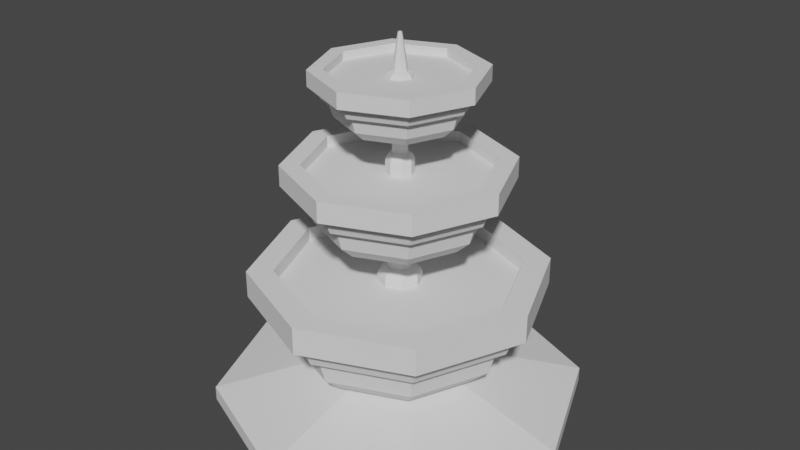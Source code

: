 # Source: Fountain.blend  (saved by Blender 3.1.7; exported with 4.5.12 LTS)
import bpy
from mathutils import Matrix  # noqa: F401  (used for matrix-valued properties, if any)

bpy.ops.wm.read_factory_settings(use_empty=True)
scene = bpy.context.scene
scene.name = 'Scene'

# ---- collections
col_collection = bpy.data.collections.new('Collection'); scene.collection.children.link(col_collection)

# ---- world
world_world = bpy.data.worlds.new('World'); scene.world = world_world
world_world.use_nodes = True; world_world.node_tree.nodes.clear()
_N = world_world.node_tree.nodes; _L = world_world.node_tree.links
n0 = _N.new('ShaderNodeOutputWorld'); n0.name = 'World Output'; n0.location = (300, 300)
n1 = _N.new('ShaderNodeBackground'); n1.name = 'Background'; n1.location = (10, 300)
n1.inputs[0].default_value = (0.05088, 0.05088, 0.05088, 1.0)
_L.new(n1.outputs[0], n0.inputs[0])
n0.is_active_output = True
world_world.color = (0.05088, 0.05088, 0.05088)
world_world.use_sun_shadow = False
world_world.sun_shadow_jitter_overblur = 0.0

# ---- meshes
me_cylinder = bpy.data.meshes.new('Cylinder')
me_cylinder.from_pydata([(1.146e-09, 0.8245, -0.2957), (1.146e-09, 1.0, -0.1087), (0.583, 0.583, -0.2957), (0.7071, 0.7071, -0.1087), (0.8245, -2.598e-08, -0.2957), (1.0, -2.881e-08, -0.1087), (0.583, -0.583, -0.2957), (0.7071, -0.7071, -0.1087), (-8.628e-08, -0.8245, -0.2957), (-8.628e-08, -1.0, -0.1087), (-0.583, -0.583, -0.2957), (-0.7071, -0.7071, -0.1087), (-0.8245, 4.381e-08, -0.2957), (-1.0, 2.683e-08, -0.1087), (-0.583, 0.583, -0.2957), (-0.7071, 0.7071, -0.1087), (0.6304, 0.6304, -0.1087), (1.146e-09, 0.8916, -0.1087), (0.8916, -2.706e-08, -0.1087), (0.6304, -0.6304, -0.1087), (-8.628e-08, -0.8916, -0.1087), (-0.6304, -0.6304, -0.1087), (-0.8916, 3.732e-08, -0.1087), (-0.6304, 0.6304, -0.1087), (0.7071, 0.7071, -0.1087), (1.146e-09, 1.0, -0.1087), (1.0, -2.881e-08, -0.1087), (0.7071, -0.7071, -0.1087), (-8.628e-08, -1.0, -0.1087), (-0.7071, -0.7071, -0.1087), (-1.0, 2.683e-08, -0.1087), (-0.7071, 0.7071, -0.1087), (0.5516, 0.5516, 0.0666), (0.6304, 0.6304, -0.03635), (0.6074, 0.6074, 0.03645), (-7.708e-10, 0.8916, -0.03635), (-2.579e-09, 0.7801, 0.0666), (-2.579e-09, 0.8589, 0.03645), (0.7801, -2.235e-08, 0.0666), (0.8916, -2.706e-08, -0.03635), (0.8589, -2.515e-08, 0.03645), (0.5516, -0.5516, 0.0666), (0.6304, -0.6304, -0.03635), (0.6074, -0.6074, 0.03645), (-8.454e-08, -0.7801, 0.0666), (-8.819e-08, -0.8916, -0.03635), (-8.826e-08, -0.8589, 0.03645), (-0.5516, -0.5516, 0.0666), (-0.6304, -0.6304, -0.03635), (-0.6074, -0.6074, 0.03645), (-0.7801, 5.588e-08, 0.0666), (-0.8916, 3.732e-08, -0.03635), (-0.8589, 4.284e-08, 0.03645), (-0.5516, 0.5516, 0.0666), (-0.6304, 0.6304, -0.03635), (-0.6074, 0.6074, 0.03645), (-0.3056, 0.3056, 0.3928), (-0.5516, 0.5516, 0.07134), (-0.4286, 0.4286, 0.3497), (-0.5187, 0.5187, 0.2321), (-0.4322, 5.215e-08, 0.3928), (-0.7801, 5.588e-08, 0.07134), (-0.6062, 5.402e-08, 0.3497), (-0.7335, 5.588e-08, 0.2321), (-0.3056, -0.3056, 0.3928), (-0.5516, -0.5516, 0.07134), (-0.4286, -0.4286, 0.3497), (-0.5187, -0.5187, 0.2321), (-8.081e-08, -0.4322, 0.3928), (-8.445e-08, -0.7801, 0.07134), (-8.081e-08, -0.6062, 0.3497), (-8.174e-08, -0.7335, 0.2321), (0.3056, -0.3056, 0.3928), (0.5516, -0.5516, 0.07134), (0.4286, -0.4286, 0.3497), (0.5187, -0.5187, 0.2321), (0.7801, -2.235e-08, 0.07134), (0.4322, 1.49e-08, 0.3928), (0.7335, -1.77e-08, 0.2321), (0.6062, -3.725e-09, 0.3497), (0.3056, 0.3056, 0.3928), (0.5516, 0.5516, 0.07134), (0.4286, 0.4286, 0.3497), (0.5187, 0.5187, 0.2321), (2.35e-08, 0.4322, 0.3928), (-2.497e-09, 0.7801, 0.07134), (1.418e-08, 0.6062, 0.3497), (3.94e-09, 0.7335, 0.2321), (1.146e-09, 1.0, -0.2957), (0.7071, 0.7071, -0.2957), (1.0, -2.881e-08, -0.2957), (0.7071, -0.7071, -0.2957), (-8.628e-08, -1.0, -0.2957), (-0.7071, -0.7071, -0.2957), (-1.0, 2.683e-08, -0.2957), (-0.7071, 0.7071, -0.2957), (1.146e-09, 0.8245, -0.1951), (0.583, 0.583, -0.1951), (0.8245, -2.598e-08, -0.1951), (0.583, -0.583, -0.1951), (-8.628e-08, -0.8245, -0.1951), (-0.583, -0.583, -0.1951), (-0.8245, 4.381e-08, -0.1951), (-0.583, 0.583, -0.1951), (-0.7003, 7.064e-08, 0.4489), (-0.4952, 0.4952, 0.4489), (-1.153e-07, -0.7003, 0.4489), (-0.4952, -0.4952, 0.4489), (0.7003, 1.028e-08, 0.4489), (0.4952, -0.4952, 0.4489), (0.4952, 0.4952, 0.4489), (5.368e-08, 0.7003, 0.4489), (-1.26, 1.271e-07, 0.5933), (-0.8908, 0.8908, 0.5933), (-2.061e-07, -1.26, 0.5933), (-0.8908, -0.8908, 0.5933), (1.26, 1.849e-08, 0.5933), (0.8908, -0.8908, 0.5933), (0.8908, 0.8908, 0.5933), (9.797e-08, 1.26, 0.5933), (-1.26, 1.271e-07, 0.6934), (-0.8908, 0.8908, 0.6934), (-2.047e-07, -1.26, 0.6934), (-0.8908, -0.8908, 0.6934), (1.26, 1.849e-08, 0.6934), (0.8908, -0.8908, 0.6934), (0.8908, 0.8908, 0.6934), (9.93e-08, 1.26, 0.6934)], [], [(88, 1, 3, 89), (89, 3, 5, 90), (90, 5, 7, 91), (91, 7, 9, 92), (92, 9, 11, 93), (93, 11, 13, 94), (9, 7, 27, 28), (94, 13, 15, 95), (95, 15, 1, 88), (14, 0, 96, 103), (50, 47, 65, 61), (15, 13, 30, 31), (5, 3, 24, 26), (11, 9, 28, 29), (1, 15, 31, 25), (3, 1, 25, 24), (7, 5, 26, 27), (13, 11, 29, 30), (17, 16, 24, 25), (16, 18, 26, 24), (18, 19, 27, 26), (19, 20, 28, 27), (20, 21, 29, 28), (21, 22, 30, 29), (22, 23, 31, 30), (23, 17, 25, 31), (18, 16, 33, 39), (22, 21, 48, 51), (20, 19, 42, 45), (44, 41, 73, 69), (19, 18, 39, 42), (23, 22, 51, 54), (21, 20, 45, 48), (17, 23, 54, 35), (33, 35, 37, 34), (34, 37, 36, 32), (39, 33, 34, 40), (40, 34, 32, 38), (42, 39, 40, 43), (43, 40, 38, 41), (45, 42, 43, 46), (46, 43, 41, 44), (48, 45, 46, 49), (49, 46, 44, 47), (51, 48, 49, 52), (52, 49, 47, 50), (54, 51, 52, 55), (55, 52, 50, 53), (35, 54, 55, 37), (37, 55, 53, 36), (16, 17, 35, 33), (32, 36, 85, 81), (47, 44, 69, 65), (38, 32, 81, 76), (56, 60, 104, 105), (41, 38, 76, 73), (53, 50, 61, 57), (60, 56, 58, 62), (62, 58, 59, 63), (63, 59, 57, 61), (68, 64, 66, 70), (70, 66, 67, 71), (71, 67, 65, 69), (77, 72, 74, 79), (79, 74, 75, 78), (78, 75, 73, 76), (80, 77, 79, 82), (82, 79, 78, 83), (83, 78, 76, 81), (84, 80, 82, 86), (86, 82, 83, 87), (87, 83, 81, 85), (64, 60, 62, 66), (66, 62, 63, 67), (67, 63, 61, 65), (72, 68, 70, 74), (74, 70, 71, 75), (75, 71, 69, 73), (56, 84, 86, 58), (58, 86, 87, 59), (59, 87, 85, 57), (36, 53, 57, 85), (2, 0, 88, 89), (4, 2, 89, 90), (6, 4, 90, 91), (8, 6, 91, 92), (10, 8, 92, 93), (12, 10, 93, 94), (14, 12, 94, 95), (0, 14, 95, 88), (96, 97, 98, 99, 100, 101, 102, 103), (10, 12, 102, 101), (6, 8, 100, 99), (2, 4, 98, 97), (12, 14, 103, 102), (8, 10, 101, 100), (4, 6, 99, 98), (0, 2, 97, 96), (106, 109, 117, 114), (72, 77, 108, 109), (84, 56, 105, 111), (68, 72, 109, 106), (60, 64, 107, 104), (64, 68, 106, 107), (77, 80, 110, 108), (80, 84, 111, 110), (115, 114, 122, 123), (110, 111, 119, 118), (109, 108, 116, 117), (105, 104, 112, 113), (111, 105, 113, 119), (104, 107, 115, 112), (108, 110, 118, 116), (107, 106, 114, 115), (126, 127, 121, 120, 123, 122, 125, 124), (114, 117, 125, 122), (118, 119, 127, 126), (117, 116, 124, 125), (113, 112, 120, 121), (119, 113, 121, 127), (112, 115, 123, 120), (116, 118, 126, 124)])
_uv = me_cylinder.uv_layers.new(name='UVMap')
_uv.uv.foreach_set('vector', [1.0, 0.5, 1.0, 1.0, 0.875, 1.0, 0.875, 0.5, 0.875, 0.5, 0.875, 1.0, 0.75, 1.0, 0.75, 0.5, 0.75, 0.5, 0.75, 1.0, 0.625, 1.0, 0.625, 0.5, 0.625, 0.5, 0.625, 1.0, 0.5, 1.0, 0.5, 0.5, 0.5, 0.5, 0.5, 1.0, 0.375, 1.0, 0.375, 0.5, 0.375, 0.5, 0.375, 1.0, 0.25, 1.0, 0.25, 0.5, 0.5, 1.0, 0.625, 1.0, 0.625, 1.0, 0.5, 1.0, 0.25, 0.5, 0.25, 1.0, 0.125, 1.0, 0.125, 0.5, 0.125, 0.5, 0.125, 1.0, 0.0, 1.0, 0.0, 0.5, 0.6101, 0.3899, 0.75, 0.4479, 0.75, 0.4479, 0.6101, 0.3899, 0.06277, 0.25, 0.1176, 0.1176, 0.1176, 0.1176, 0.06277, 0.25, 0.125, 1.0, 0.25, 1.0, 0.25, 1.0, 0.125, 1.0, 0.75, 1.0, 0.875, 1.0, 0.875, 1.0, 0.75, 1.0, 0.375, 1.0, 0.5, 1.0, 0.5, 1.0, 0.375, 1.0, 0.0, 1.0, 0.125, 1.0, 0.125, 1.0, 0.0, 1.0, 0.875, 1.0, 1.0, 1.0, 1.0, 1.0, 0.875, 1.0, 0.625, 1.0, 0.75, 1.0, 0.75, 1.0, 0.625, 1.0, 0.25, 1.0, 0.375, 1.0, 0.375, 1.0, 0.25, 1.0, 0.25, 0.464, 0.4013, 0.4013, 0.4197, 0.4197, 0.25, 0.49, 0.4013, 0.4013, 0.464, 0.25, 0.49, 0.25, 0.4197, 0.4197, 0.464, 0.25, 0.4013, 0.0987, 0.4197, 0.08029, 0.49, 0.25, 0.4013, 0.0987, 0.25, 0.03602, 0.25, 0.01, 0.4197, 0.08029, 0.25, 0.03602, 0.0987, 0.0987, 0.08029, 0.08029, 0.25, 0.01, 0.0987, 0.0987, 0.03602, 0.25, 0.01, 0.25, 0.08029, 0.08029, 0.03602, 0.25, 0.0987, 0.4013, 0.08029, 0.4197, 0.01, 0.25, 0.0987, 0.4013, 0.25, 0.464, 0.25, 0.49, 0.08029, 0.4197, 0.464, 0.25, 0.4013, 0.4013, 0.4013, 0.4013, 0.464, 0.25, 0.03602, 0.25, 0.0987, 0.0987, 0.0987, 0.0987, 0.03602, 0.25, 0.25, 0.03602, 0.4013, 0.0987, 0.4013, 0.0987, 0.25, 0.03602, 0.25, 0.06277, 0.3824, 0.1176, 0.3824, 0.1176, 0.25, 0.06277, 0.4013, 0.0987, 0.464, 0.25, 0.464, 0.25, 0.4013, 0.0987, 0.0987, 0.4013, 0.03602, 0.25, 0.03602, 0.25, 0.0987, 0.4013, 0.0987, 0.0987, 0.25, 0.03602, 0.25, 0.03602, 0.0987, 0.0987, 0.25, 0.464, 0.0987, 0.4013, 0.0987, 0.4013, 0.25, 0.464, 0.4013, 0.4013, 0.25, 0.464, 0.25, 0.4628, 0.4005, 0.4005, 0.4005, 0.4005, 0.25, 0.4628, 0.25, 0.4372, 0.3824, 0.3824, 0.464, 0.25, 0.4013, 0.4013, 0.4005, 0.4005, 0.4628, 0.25, 0.4628, 0.25, 0.4005, 0.4005, 0.3824, 0.3824, 0.4372, 0.25, 0.4013, 0.0987, 0.464, 0.25, 0.4628, 0.25, 0.4005, 0.09951, 0.4005, 0.09951, 0.4628, 0.25, 0.4372, 0.25, 0.3824, 0.1176, 0.25, 0.03602, 0.4013, 0.0987, 0.4005, 0.09951, 0.25, 0.03717, 0.25, 0.03717, 0.4005, 0.09951, 0.3824, 0.1176, 0.25, 0.06277, 0.0987, 0.0987, 0.25, 0.03602, 0.25, 0.03717, 0.09951, 0.09951, 0.09951, 0.09951, 0.25, 0.03717, 0.25, 0.06277, 0.1176, 0.1176, 0.03602, 0.25, 0.0987, 0.0987, 0.09951, 0.09951, 0.03717, 0.25, 0.03717, 0.25, 0.09951, 0.09951, 0.1176, 0.1176, 0.06277, 0.25, 0.0987, 0.4013, 0.03602, 0.25, 0.03717, 0.25, 0.09951, 0.4005, 0.09951, 0.4005, 0.03717, 0.25, 0.06277, 0.25, 0.1176, 0.3824, 0.25, 0.464, 0.0987, 0.4013, 0.09951, 0.4005, 0.25, 0.4628, 0.25, 0.4628, 0.09951, 0.4005, 0.1176, 0.3824, 0.25, 0.4372, 0.4013, 0.4013, 0.25, 0.464, 0.25, 0.464, 0.4013, 0.4013, 0.3824, 0.3824, 0.25, 0.4372, 0.25, 0.4372, 0.3824, 0.3824, 0.1176, 0.1176, 0.25, 0.06277, 0.25, 0.06277, 0.1176, 0.1176, 0.4372, 0.25, 0.3824, 0.3824, 0.3824, 0.3824, 0.4372, 0.25, 0.1767, 0.3233, 0.1463, 0.25, 0.1463, 0.25, 0.1767, 0.3233, 0.3824, 0.1176, 0.4372, 0.25, 0.4372, 0.25, 0.3824, 0.1176, 0.1176, 0.3824, 0.06277, 0.25, 0.06277, 0.25, 0.1176, 0.3824, 0.1463, 0.25, 0.1767, 0.3233, 0.1471, 0.3529, 0.1045, 0.25, 0.1045, 0.25, 0.1471, 0.3529, 0.1188, 0.3812, 0.06441, 0.25, 0.06441, 0.25, 0.1188, 0.3812, 0.1176, 0.3824, 0.06277, 0.25, 0.25, 0.1463, 0.1767, 0.1767, 0.1471, 0.1471, 0.25, 0.1045, 0.25, 0.1045, 0.1471, 0.1471, 0.1188, 0.1188, 0.25, 0.06441, 0.25, 0.06441, 0.1188, 0.1188, 0.1176, 0.1176, 0.25, 0.06277, 0.3537, 0.25, 0.3233, 0.1767, 0.3529, 0.1471, 0.3955, 0.25, 0.3955, 0.25, 0.3529, 0.1471, 0.3812, 0.1188, 0.4356, 0.25, 0.4356, 0.25, 0.3812, 0.1188, 0.3824, 0.1176, 0.4372, 0.25, 0.3233, 0.3233, 0.3537, 0.25, 0.3955, 0.25, 0.3529, 0.3529, 0.3529, 0.3529, 0.3955, 0.25, 0.4356, 0.25, 0.3812, 0.3812, 0.3812, 0.3812, 0.4356, 0.25, 0.4372, 0.25, 0.3824, 0.3824, 0.25, 0.3537, 0.3233, 0.3233, 0.3529, 0.3529, 0.25, 0.3955, 0.25, 0.3955, 0.3529, 0.3529, 0.3812, 0.3812, 0.25, 0.4356, 0.25, 0.4356, 0.3812, 0.3812, 0.3824, 0.3824, 0.25, 0.4372, 0.1767, 0.1767, 0.1463, 0.25, 0.1045, 0.25, 0.1471, 0.1471, 0.1471, 0.1471, 0.1045, 0.25, 0.06441, 0.25, 0.1188, 0.1188, 0.1188, 0.1188, 0.06441, 0.25, 0.06277, 0.25, 0.1176, 0.1176, 0.3233, 0.1767, 0.25, 0.1463, 0.25, 0.1045, 0.3529, 0.1471, 0.3529, 0.1471, 0.25, 0.1045, 0.25, 0.06441, 0.3812, 0.1188, 0.3812, 0.1188, 0.25, 0.06441, 0.25, 0.06277, 0.3824, 0.1176, 0.1767, 0.3233, 0.25, 0.3537, 0.25, 0.3955, 0.1471, 0.3529, 0.1471, 0.3529, 0.25, 0.3955, 0.25, 0.4356, 0.1188, 0.3812, 0.1188, 0.3812, 0.25, 0.4356, 0.25, 0.4372, 0.1176, 0.3824, 0.25, 0.4372, 0.1176, 0.3824, 0.1176, 0.3824, 0.25, 0.4372, 0.8899, 0.3899, 0.75, 0.4479, 0.75, 0.49, 0.9197, 0.4197, 0.9479, 0.25, 0.8899, 0.3899, 0.9197, 0.4197, 0.99, 0.25, 0.8899, 0.1101, 0.9479, 0.25, 0.99, 0.25, 0.9197, 0.08029, 0.75, 0.05211, 0.8899, 0.1101, 0.9197, 0.08029, 0.75, 0.01, 0.6101, 0.1101, 0.75, 0.05211, 0.75, 0.01, 0.5803, 0.08029, 0.5521, 0.25, 0.6101, 0.1101, 0.5803, 0.08029, 0.51, 0.25, 0.6101, 0.3899, 0.5521, 0.25, 0.51, 0.25, 0.5803, 0.4197, 0.75, 0.4479, 0.6101, 0.3899, 0.5803, 0.4197, 0.75, 0.49, 0.75, 0.4479, 0.8899, 0.3899, 0.9479, 0.25, 0.8899, 0.1101, 0.75, 0.05211, 0.6101, 0.1101, 0.5521, 0.25, 0.6101, 0.3899, 0.6101, 0.1101, 0.5521, 0.25, 0.5521, 0.25, 0.6101, 0.1101, 0.8899, 0.1101, 0.75, 0.05211, 0.75, 0.05211, 0.8899, 0.1101, 0.8899, 0.3899, 0.9479, 0.25, 0.9479, 0.25, 0.8899, 0.3899, 0.5521, 0.25, 0.6101, 0.3899, 0.6101, 0.3899, 0.5521, 0.25, 0.75, 0.05211, 0.6101, 0.1101, 0.6101, 0.1101, 0.75, 0.05211, 0.9479, 0.25, 0.8899, 0.1101, 0.8899, 0.1101, 0.9479, 0.25, 0.75, 0.4479, 0.8899, 0.3899, 0.8899, 0.3899, 0.75, 0.4479, 0.25, 0.1463, 0.3233, 0.1767, 0.3233, 0.1767, 0.25, 0.1463, 0.3233, 0.1767, 0.3537, 0.25, 0.3537, 0.25, 0.3233, 0.1767, 0.25, 0.3537, 0.1767, 0.3233, 0.1767, 0.3233, 0.25, 0.3537, 0.25, 0.1463, 0.3233, 0.1767, 0.3233, 0.1767, 0.25, 0.1463, 0.1463, 0.25, 0.1767, 0.1767, 0.1767, 0.1767, 0.1463, 0.25, 0.1767, 0.1767, 0.25, 0.1463, 0.25, 0.1463, 0.1767, 0.1767, 0.3537, 0.25, 0.3233, 0.3233, 0.3233, 0.3233, 0.3537, 0.25, 0.3233, 0.3233, 0.25, 0.3537, 0.25, 0.3537, 0.3233, 0.3233, 0.1767, 0.1767, 0.25, 0.1463, 0.25, 0.1463, 0.1767, 0.1767, 0.3233, 0.3233, 0.25, 0.3537, 0.25, 0.3537, 0.3233, 0.3233, 0.3233, 0.1767, 0.3537, 0.25, 0.3537, 0.25, 0.3233, 0.1767, 0.1767, 0.3233, 0.1463, 0.25, 0.1463, 0.25, 0.1767, 0.3233, 0.25, 0.3537, 0.1767, 0.3233, 0.1767, 0.3233, 0.25, 0.3537, 0.1463, 0.25, 0.1767, 0.1767, 0.1767, 0.1767, 0.1463, 0.25, 0.3537, 0.25, 0.3233, 0.3233, 0.3233, 0.3233, 0.3537, 0.25, 0.1767, 0.1767, 0.25, 0.1463, 0.25, 0.1463, 0.1767, 0.1767, 0.3233, 0.3233, 0.25, 0.3537, 0.1767, 0.3233, 0.1463, 0.25, 0.1767, 0.1767, 0.25, 0.1463, 0.3233, 0.1767, 0.3537, 0.25, 0.25, 0.1463, 0.3233, 0.1767, 0.3233, 0.1767, 0.25, 0.1463, 0.3233, 0.3233, 0.25, 0.3537, 0.25, 0.3537, 0.3233, 0.3233, 0.3233, 0.1767, 0.3537, 0.25, 0.3537, 0.25, 0.3233, 0.1767, 0.1767, 0.3233, 0.1463, 0.25, 0.1463, 0.25, 0.1767, 0.3233, 0.25, 0.3537, 0.1767, 0.3233, 0.1767, 0.3233, 0.25, 0.3537, 0.1463, 0.25, 0.1767, 0.1767, 0.1767, 0.1767, 0.1463, 0.25, 0.3537, 0.25, 0.3233, 0.3233, 0.3233, 0.3233, 0.3537, 0.25])
me_cylinder.use_remesh_fix_poles = True
me_cylinder.use_remesh_preserve_attributes = False
me_cylinder.update()
me_cylinder_001 = bpy.data.meshes.new('Cylinder.001')
me_cylinder_001.from_pydata([(1.146e-09, 0.8245, -0.2957), (1.146e-09, 1.0, -0.1087), (0.583, 0.583, -0.2957), (0.7071, 0.7071, -0.1087), (0.8245, -2.598e-08, -0.2957), (1.0, -2.881e-08, -0.1087), (0.583, -0.583, -0.2957), (0.7071, -0.7071, -0.1087), (-8.628e-08, -0.8245, -0.2957), (-8.628e-08, -1.0, -0.1087), (-0.583, -0.583, -0.2957), (-0.7071, -0.7071, -0.1087), (-0.8245, 4.381e-08, -0.2957), (-1.0, 2.683e-08, -0.1087), (-0.583, 0.583, -0.2957), (-0.7071, 0.7071, -0.1087), (0.6304, 0.6304, -0.1087), (1.146e-09, 0.8916, -0.1087), (0.8916, -2.706e-08, -0.1087), (0.6304, -0.6304, -0.1087), (-8.628e-08, -0.8916, -0.1087), (-0.6304, -0.6304, -0.1087), (-0.8916, 3.732e-08, -0.1087), (-0.6304, 0.6304, -0.1087), (0.7071, 0.7071, -0.1087), (1.146e-09, 1.0, -0.1087), (1.0, -2.881e-08, -0.1087), (0.7071, -0.7071, -0.1087), (-8.628e-08, -1.0, -0.1087), (-0.7071, -0.7071, -0.1087), (-1.0, 2.683e-08, -0.1087), (-0.7071, 0.7071, -0.1087), (0.5516, 0.5516, 0.0666), (0.6304, 0.6304, -0.03635), (0.6074, 0.6074, 0.03645), (-7.708e-10, 0.8916, -0.03635), (-2.579e-09, 0.7801, 0.0666), (-2.579e-09, 0.8589, 0.03645), (0.7801, -2.235e-08, 0.0666), (0.8916, -2.706e-08, -0.03635), (0.8589, -2.515e-08, 0.03645), (0.5516, -0.5516, 0.0666), (0.6304, -0.6304, -0.03635), (0.6074, -0.6074, 0.03645), (-8.454e-08, -0.7801, 0.0666), (-8.819e-08, -0.8916, -0.03635), (-8.826e-08, -0.8589, 0.03645), (-0.5516, -0.5516, 0.0666), (-0.6304, -0.6304, -0.03635), (-0.6074, -0.6074, 0.03645), (-0.7801, 5.588e-08, 0.0666), (-0.8916, 3.732e-08, -0.03635), (-0.8589, 4.284e-08, 0.03645), (-0.5516, 0.5516, 0.0666), (-0.6304, 0.6304, -0.03635), (-0.6074, 0.6074, 0.03645), (-0.3056, 0.3056, 0.3928), (-0.5516, 0.5516, 0.07134), (-0.4286, 0.4286, 0.3497), (-0.5187, 0.5187, 0.2321), (-0.4322, 5.215e-08, 0.3928), (-0.7801, 5.588e-08, 0.07134), (-0.6062, 5.402e-08, 0.3497), (-0.7335, 5.588e-08, 0.2321), (-0.3056, -0.3056, 0.3928), (-0.5516, -0.5516, 0.07134), (-0.4286, -0.4286, 0.3497), (-0.5187, -0.5187, 0.2321), (-8.081e-08, -0.4322, 0.3928), (-8.445e-08, -0.7801, 0.07134), (-8.081e-08, -0.6062, 0.3497), (-8.174e-08, -0.7335, 0.2321), (0.3056, -0.3056, 0.3928), (0.5516, -0.5516, 0.07134), (0.4286, -0.4286, 0.3497), (0.5187, -0.5187, 0.2321), (0.7801, -2.235e-08, 0.07134), (0.4322, 1.49e-08, 0.3928), (0.7335, -1.77e-08, 0.2321), (0.6062, -3.725e-09, 0.3497), (0.3056, 0.3056, 0.3928), (0.5516, 0.5516, 0.07134), (0.4286, 0.4286, 0.3497), (0.5187, 0.5187, 0.2321), (2.35e-08, 0.4322, 0.3928), (-2.497e-09, 0.7801, 0.07134), (1.418e-08, 0.6062, 0.3497), (3.94e-09, 0.7335, 0.2321), (1.146e-09, 1.0, -0.2957), (0.7071, 0.7071, -0.2957), (1.0, -2.881e-08, -0.2957), (0.7071, -0.7071, -0.2957), (-8.628e-08, -1.0, -0.2957), (-0.7071, -0.7071, -0.2957), (-1.0, 2.683e-08, -0.2957), (-0.7071, 0.7071, -0.2957), (1.146e-09, 0.8245, -0.1951), (0.583, 0.583, -0.1951), (0.8245, -2.598e-08, -0.1951), (0.583, -0.583, -0.1951), (-8.628e-08, -0.8245, -0.1951), (-0.583, -0.583, -0.1951), (-0.8245, 4.381e-08, -0.1951), (-0.583, 0.583, -0.1951)], [], [(88, 1, 3, 89), (89, 3, 5, 90), (90, 5, 7, 91), (91, 7, 9, 92), (92, 9, 11, 93), (93, 11, 13, 94), (9, 7, 27, 28), (94, 13, 15, 95), (95, 15, 1, 88), (14, 0, 96, 103), (50, 47, 65, 61), (15, 13, 30, 31), (5, 3, 24, 26), (11, 9, 28, 29), (1, 15, 31, 25), (3, 1, 25, 24), (7, 5, 26, 27), (13, 11, 29, 30), (17, 16, 24, 25), (16, 18, 26, 24), (18, 19, 27, 26), (19, 20, 28, 27), (20, 21, 29, 28), (21, 22, 30, 29), (22, 23, 31, 30), (23, 17, 25, 31), (18, 16, 33, 39), (22, 21, 48, 51), (20, 19, 42, 45), (44, 41, 73, 69), (19, 18, 39, 42), (23, 22, 51, 54), (21, 20, 45, 48), (17, 23, 54, 35), (33, 35, 37, 34), (34, 37, 36, 32), (39, 33, 34, 40), (40, 34, 32, 38), (42, 39, 40, 43), (43, 40, 38, 41), (45, 42, 43, 46), (46, 43, 41, 44), (48, 45, 46, 49), (49, 46, 44, 47), (51, 48, 49, 52), (52, 49, 47, 50), (54, 51, 52, 55), (55, 52, 50, 53), (35, 54, 55, 37), (37, 55, 53, 36), (16, 17, 35, 33), (32, 36, 85, 81), (47, 44, 69, 65), (38, 32, 81, 76), (80, 84, 56, 60, 64, 68, 72, 77), (41, 38, 76, 73), (53, 50, 61, 57), (60, 56, 58, 62), (62, 58, 59, 63), (63, 59, 57, 61), (68, 64, 66, 70), (70, 66, 67, 71), (71, 67, 65, 69), (77, 72, 74, 79), (79, 74, 75, 78), (78, 75, 73, 76), (80, 77, 79, 82), (82, 79, 78, 83), (83, 78, 76, 81), (84, 80, 82, 86), (86, 82, 83, 87), (87, 83, 81, 85), (64, 60, 62, 66), (66, 62, 63, 67), (67, 63, 61, 65), (72, 68, 70, 74), (74, 70, 71, 75), (75, 71, 69, 73), (56, 84, 86, 58), (58, 86, 87, 59), (59, 87, 85, 57), (36, 53, 57, 85), (2, 0, 88, 89), (4, 2, 89, 90), (6, 4, 90, 91), (8, 6, 91, 92), (10, 8, 92, 93), (12, 10, 93, 94), (14, 12, 94, 95), (0, 14, 95, 88), (96, 97, 98, 99, 100, 101, 102, 103), (10, 12, 102, 101), (6, 8, 100, 99), (2, 4, 98, 97), (12, 14, 103, 102), (8, 10, 101, 100), (4, 6, 99, 98), (0, 2, 97, 96)])
_uv = me_cylinder_001.uv_layers.new(name='UVMap')
_uv.uv.foreach_set('vector', [1.0, 0.5, 1.0, 1.0, 0.875, 1.0, 0.875, 0.5, 0.875, 0.5, 0.875, 1.0, 0.75, 1.0, 0.75, 0.5, 0.75, 0.5, 0.75, 1.0, 0.625, 1.0, 0.625, 0.5, 0.625, 0.5, 0.625, 1.0, 0.5, 1.0, 0.5, 0.5, 0.5, 0.5, 0.5, 1.0, 0.375, 1.0, 0.375, 0.5, 0.375, 0.5, 0.375, 1.0, 0.25, 1.0, 0.25, 0.5, 0.5, 1.0, 0.625, 1.0, 0.625, 1.0, 0.5, 1.0, 0.25, 0.5, 0.25, 1.0, 0.125, 1.0, 0.125, 0.5, 0.125, 0.5, 0.125, 1.0, 0.0, 1.0, 0.0, 0.5, 0.6101, 0.3899, 0.75, 0.4479, 0.75, 0.4479, 0.6101, 0.3899, 0.06277, 0.25, 0.1176, 0.1176, 0.1176, 0.1176, 0.06277, 0.25, 0.125, 1.0, 0.25, 1.0, 0.25, 1.0, 0.125, 1.0, 0.75, 1.0, 0.875, 1.0, 0.875, 1.0, 0.75, 1.0, 0.375, 1.0, 0.5, 1.0, 0.5, 1.0, 0.375, 1.0, 0.0, 1.0, 0.125, 1.0, 0.125, 1.0, 0.0, 1.0, 0.875, 1.0, 1.0, 1.0, 1.0, 1.0, 0.875, 1.0, 0.625, 1.0, 0.75, 1.0, 0.75, 1.0, 0.625, 1.0, 0.25, 1.0, 0.375, 1.0, 0.375, 1.0, 0.25, 1.0, 0.25, 0.464, 0.4013, 0.4013, 0.4197, 0.4197, 0.25, 0.49, 0.4013, 0.4013, 0.464, 0.25, 0.49, 0.25, 0.4197, 0.4197, 0.464, 0.25, 0.4013, 0.0987, 0.4197, 0.08029, 0.49, 0.25, 0.4013, 0.0987, 0.25, 0.03602, 0.25, 0.01, 0.4197, 0.08029, 0.25, 0.03602, 0.0987, 0.0987, 0.08029, 0.08029, 0.25, 0.01, 0.0987, 0.0987, 0.03602, 0.25, 0.01, 0.25, 0.08029, 0.08029, 0.03602, 0.25, 0.0987, 0.4013, 0.08029, 0.4197, 0.01, 0.25, 0.0987, 0.4013, 0.25, 0.464, 0.25, 0.49, 0.08029, 0.4197, 0.464, 0.25, 0.4013, 0.4013, 0.4013, 0.4013, 0.464, 0.25, 0.03602, 0.25, 0.0987, 0.0987, 0.0987, 0.0987, 0.03602, 0.25, 0.25, 0.03602, 0.4013, 0.0987, 0.4013, 0.0987, 0.25, 0.03602, 0.25, 0.06277, 0.3824, 0.1176, 0.3824, 0.1176, 0.25, 0.06277, 0.4013, 0.0987, 0.464, 0.25, 0.464, 0.25, 0.4013, 0.0987, 0.0987, 0.4013, 0.03602, 0.25, 0.03602, 0.25, 0.0987, 0.4013, 0.0987, 0.0987, 0.25, 0.03602, 0.25, 0.03602, 0.0987, 0.0987, 0.25, 0.464, 0.0987, 0.4013, 0.0987, 0.4013, 0.25, 0.464, 0.4013, 0.4013, 0.25, 0.464, 0.25, 0.4628, 0.4005, 0.4005, 0.4005, 0.4005, 0.25, 0.4628, 0.25, 0.4372, 0.3824, 0.3824, 0.464, 0.25, 0.4013, 0.4013, 0.4005, 0.4005, 0.4628, 0.25, 0.4628, 0.25, 0.4005, 0.4005, 0.3824, 0.3824, 0.4372, 0.25, 0.4013, 0.0987, 0.464, 0.25, 0.4628, 0.25, 0.4005, 0.09951, 0.4005, 0.09951, 0.4628, 0.25, 0.4372, 0.25, 0.3824, 0.1176, 0.25, 0.03602, 0.4013, 0.0987, 0.4005, 0.09951, 0.25, 0.03717, 0.25, 0.03717, 0.4005, 0.09951, 0.3824, 0.1176, 0.25, 0.06277, 0.0987, 0.0987, 0.25, 0.03602, 0.25, 0.03717, 0.09951, 0.09951, 0.09951, 0.09951, 0.25, 0.03717, 0.25, 0.06277, 0.1176, 0.1176, 0.03602, 0.25, 0.0987, 0.0987, 0.09951, 0.09951, 0.03717, 0.25, 0.03717, 0.25, 0.09951, 0.09951, 0.1176, 0.1176, 0.06277, 0.25, 0.0987, 0.4013, 0.03602, 0.25, 0.03717, 0.25, 0.09951, 0.4005, 0.09951, 0.4005, 0.03717, 0.25, 0.06277, 0.25, 0.1176, 0.3824, 0.25, 0.464, 0.0987, 0.4013, 0.09951, 0.4005, 0.25, 0.4628, 0.25, 0.4628, 0.09951, 0.4005, 0.1176, 0.3824, 0.25, 0.4372, 0.4013, 0.4013, 0.25, 0.464, 0.25, 0.464, 0.4013, 0.4013, 0.3824, 0.3824, 0.25, 0.4372, 0.25, 0.4372, 0.3824, 0.3824, 0.1176, 0.1176, 0.25, 0.06277, 0.25, 0.06277, 0.1176, 0.1176, 0.4372, 0.25, 0.3824, 0.3824, 0.3824, 0.3824, 0.4372, 0.25, 0.3233, 0.3233, 0.25, 0.3537, 0.1767, 0.3233, 0.1463, 0.25, 0.1767, 0.1767, 0.25, 0.1463, 0.3233, 0.1767, 0.3537, 0.25, 0.3824, 0.1176, 0.4372, 0.25, 0.4372, 0.25, 0.3824, 0.1176, 0.1176, 0.3824, 0.06277, 0.25, 0.06277, 0.25, 0.1176, 0.3824, 0.1463, 0.25, 0.1767, 0.3233, 0.1471, 0.3529, 0.1045, 0.25, 0.1045, 0.25, 0.1471, 0.3529, 0.1188, 0.3812, 0.06441, 0.25, 0.06441, 0.25, 0.1188, 0.3812, 0.1176, 0.3824, 0.06277, 0.25, 0.25, 0.1463, 0.1767, 0.1767, 0.1471, 0.1471, 0.25, 0.1045, 0.25, 0.1045, 0.1471, 0.1471, 0.1188, 0.1188, 0.25, 0.06441, 0.25, 0.06441, 0.1188, 0.1188, 0.1176, 0.1176, 0.25, 0.06277, 0.3537, 0.25, 0.3233, 0.1767, 0.3529, 0.1471, 0.3955, 0.25, 0.3955, 0.25, 0.3529, 0.1471, 0.3812, 0.1188, 0.4356, 0.25, 0.4356, 0.25, 0.3812, 0.1188, 0.3824, 0.1176, 0.4372, 0.25, 0.3233, 0.3233, 0.3537, 0.25, 0.3955, 0.25, 0.3529, 0.3529, 0.3529, 0.3529, 0.3955, 0.25, 0.4356, 0.25, 0.3812, 0.3812, 0.3812, 0.3812, 0.4356, 0.25, 0.4372, 0.25, 0.3824, 0.3824, 0.25, 0.3537, 0.3233, 0.3233, 0.3529, 0.3529, 0.25, 0.3955, 0.25, 0.3955, 0.3529, 0.3529, 0.3812, 0.3812, 0.25, 0.4356, 0.25, 0.4356, 0.3812, 0.3812, 0.3824, 0.3824, 0.25, 0.4372, 0.1767, 0.1767, 0.1463, 0.25, 0.1045, 0.25, 0.1471, 0.1471, 0.1471, 0.1471, 0.1045, 0.25, 0.06441, 0.25, 0.1188, 0.1188, 0.1188, 0.1188, 0.06441, 0.25, 0.06277, 0.25, 0.1176, 0.1176, 0.3233, 0.1767, 0.25, 0.1463, 0.25, 0.1045, 0.3529, 0.1471, 0.3529, 0.1471, 0.25, 0.1045, 0.25, 0.06441, 0.3812, 0.1188, 0.3812, 0.1188, 0.25, 0.06441, 0.25, 0.06277, 0.3824, 0.1176, 0.1767, 0.3233, 0.25, 0.3537, 0.25, 0.3955, 0.1471, 0.3529, 0.1471, 0.3529, 0.25, 0.3955, 0.25, 0.4356, 0.1188, 0.3812, 0.1188, 0.3812, 0.25, 0.4356, 0.25, 0.4372, 0.1176, 0.3824, 0.25, 0.4372, 0.1176, 0.3824, 0.1176, 0.3824, 0.25, 0.4372, 0.8899, 0.3899, 0.75, 0.4479, 0.75, 0.49, 0.9197, 0.4197, 0.9479, 0.25, 0.8899, 0.3899, 0.9197, 0.4197, 0.99, 0.25, 0.8899, 0.1101, 0.9479, 0.25, 0.99, 0.25, 0.9197, 0.08029, 0.75, 0.05211, 0.8899, 0.1101, 0.9197, 0.08029, 0.75, 0.01, 0.6101, 0.1101, 0.75, 0.05211, 0.75, 0.01, 0.5803, 0.08029, 0.5521, 0.25, 0.6101, 0.1101, 0.5803, 0.08029, 0.51, 0.25, 0.6101, 0.3899, 0.5521, 0.25, 0.51, 0.25, 0.5803, 0.4197, 0.75, 0.4479, 0.6101, 0.3899, 0.5803, 0.4197, 0.75, 0.49, 0.75, 0.4479, 0.8899, 0.3899, 0.9479, 0.25, 0.8899, 0.1101, 0.75, 0.05211, 0.6101, 0.1101, 0.5521, 0.25, 0.6101, 0.3899, 0.6101, 0.1101, 0.5521, 0.25, 0.5521, 0.25, 0.6101, 0.1101, 0.8899, 0.1101, 0.75, 0.05211, 0.75, 0.05211, 0.8899, 0.1101, 0.8899, 0.3899, 0.9479, 0.25, 0.9479, 0.25, 0.8899, 0.3899, 0.5521, 0.25, 0.6101, 0.3899, 0.6101, 0.3899, 0.5521, 0.25, 0.75, 0.05211, 0.6101, 0.1101, 0.6101, 0.1101, 0.75, 0.05211, 0.9479, 0.25, 0.8899, 0.1101, 0.8899, 0.1101, 0.9479, 0.25, 0.75, 0.4479, 0.8899, 0.3899, 0.8899, 0.3899, 0.75, 0.4479])
me_cylinder_001.use_remesh_fix_poles = True
me_cylinder_001.use_remesh_preserve_attributes = False
me_cylinder_001.update()
me_cylinder_002 = bpy.data.meshes.new('Cylinder.002')
me_cylinder_002.from_pydata([(1.146e-09, 0.8245, -0.2957), (1.146e-09, 1.0, -0.1087), (0.583, 0.583, -0.2957), (0.7071, 0.7071, -0.1087), (0.8245, -2.598e-08, -0.2957), (1.0, -2.881e-08, -0.1087), (0.583, -0.583, -0.2957), (0.7071, -0.7071, -0.1087), (-8.628e-08, -0.8245, -0.2957), (-8.628e-08, -1.0, -0.1087), (-0.583, -0.583, -0.2957), (-0.7071, -0.7071, -0.1087), (-0.8245, 4.381e-08, -0.2957), (-1.0, 2.683e-08, -0.1087), (-0.583, 0.583, -0.2957), (-0.7071, 0.7071, -0.1087), (0.6304, 0.6304, -0.1087), (1.146e-09, 0.8916, -0.1087), (0.8916, -2.706e-08, -0.1087), (0.6304, -0.6304, -0.1087), (-8.628e-08, -0.8916, -0.1087), (-0.6304, -0.6304, -0.1087), (-0.8916, 3.732e-08, -0.1087), (-0.6304, 0.6304, -0.1087), (0.7071, 0.7071, -0.1087), (1.146e-09, 1.0, -0.1087), (1.0, -2.881e-08, -0.1087), (0.7071, -0.7071, -0.1087), (-8.628e-08, -1.0, -0.1087), (-0.7071, -0.7071, -0.1087), (-1.0, 2.683e-08, -0.1087), (-0.7071, 0.7071, -0.1087), (0.5516, 0.5516, 0.0666), (0.6304, 0.6304, -0.03635), (0.6074, 0.6074, 0.03645), (-7.708e-10, 0.8916, -0.03635), (-2.579e-09, 0.7801, 0.0666), (-2.579e-09, 0.8589, 0.03645), (0.7801, -2.235e-08, 0.0666), (0.8916, -2.706e-08, -0.03635), (0.8589, -2.515e-08, 0.03645), (0.5516, -0.5516, 0.0666), (0.6304, -0.6304, -0.03635), (0.6074, -0.6074, 0.03645), (-8.454e-08, -0.7801, 0.0666), (-8.819e-08, -0.8916, -0.03635), (-8.826e-08, -0.8589, 0.03645), (-0.5516, -0.5516, 0.0666), (-0.6304, -0.6304, -0.03635), (-0.6074, -0.6074, 0.03645), (-0.7801, 5.588e-08, 0.0666), (-0.8916, 3.732e-08, -0.03635), (-0.8589, 4.284e-08, 0.03645), (-0.5516, 0.5516, 0.0666), (-0.6304, 0.6304, -0.03635), (-0.6074, 0.6074, 0.03645), (-0.3056, 0.3056, 0.3928), (-0.5516, 0.5516, 0.07134), (-0.4286, 0.4286, 0.3497), (-0.5187, 0.5187, 0.2321), (-0.4322, 5.215e-08, 0.3928), (-0.7801, 5.588e-08, 0.07134), (-0.6062, 5.402e-08, 0.3497), (-0.7335, 5.588e-08, 0.2321), (-0.3056, -0.3056, 0.3928), (-0.5516, -0.5516, 0.07134), (-0.4286, -0.4286, 0.3497), (-0.5187, -0.5187, 0.2321), (-8.081e-08, -0.4322, 0.3928), (-8.445e-08, -0.7801, 0.07134), (-8.081e-08, -0.6062, 0.3497), (-8.174e-08, -0.7335, 0.2321), (0.3056, -0.3056, 0.3928), (0.5516, -0.5516, 0.07134), (0.4286, -0.4286, 0.3497), (0.5187, -0.5187, 0.2321), (0.7801, -2.235e-08, 0.07134), (0.4322, 1.49e-08, 0.3928), (0.7335, -1.77e-08, 0.2321), (0.6062, -3.725e-09, 0.3497), (0.3056, 0.3056, 0.3928), (0.5516, 0.5516, 0.07134), (0.4286, 0.4286, 0.3497), (0.5187, 0.5187, 0.2321), (2.35e-08, 0.4322, 0.3928), (-2.497e-09, 0.7801, 0.07134), (1.418e-08, 0.6062, 0.3497), (3.94e-09, 0.7335, 0.2321), (1.146e-09, 1.0, -0.2957), (0.7071, 0.7071, -0.2957), (1.0, -2.881e-08, -0.2957), (0.7071, -0.7071, -0.2957), (-8.628e-08, -1.0, -0.2957), (-0.7071, -0.7071, -0.2957), (-1.0, 2.683e-08, -0.2957), (-0.7071, 0.7071, -0.2957), (1.146e-09, 0.8245, -0.1951), (0.583, 0.583, -0.1951), (0.8245, -2.598e-08, -0.1951), (0.583, -0.583, -0.1951), (-8.628e-08, -0.8245, -0.1951), (-0.583, -0.583, -0.1951), (-0.8245, 4.381e-08, -0.1951), (-0.583, 0.583, -0.1951)], [], [(88, 1, 3, 89), (89, 3, 5, 90), (90, 5, 7, 91), (91, 7, 9, 92), (92, 9, 11, 93), (93, 11, 13, 94), (9, 7, 27, 28), (94, 13, 15, 95), (95, 15, 1, 88), (14, 0, 96, 103), (50, 47, 65, 61), (15, 13, 30, 31), (5, 3, 24, 26), (11, 9, 28, 29), (1, 15, 31, 25), (3, 1, 25, 24), (7, 5, 26, 27), (13, 11, 29, 30), (17, 16, 24, 25), (16, 18, 26, 24), (18, 19, 27, 26), (19, 20, 28, 27), (20, 21, 29, 28), (21, 22, 30, 29), (22, 23, 31, 30), (23, 17, 25, 31), (18, 16, 33, 39), (22, 21, 48, 51), (20, 19, 42, 45), (44, 41, 73, 69), (19, 18, 39, 42), (23, 22, 51, 54), (21, 20, 45, 48), (17, 23, 54, 35), (33, 35, 37, 34), (34, 37, 36, 32), (39, 33, 34, 40), (40, 34, 32, 38), (42, 39, 40, 43), (43, 40, 38, 41), (45, 42, 43, 46), (46, 43, 41, 44), (48, 45, 46, 49), (49, 46, 44, 47), (51, 48, 49, 52), (52, 49, 47, 50), (54, 51, 52, 55), (55, 52, 50, 53), (35, 54, 55, 37), (37, 55, 53, 36), (16, 17, 35, 33), (32, 36, 85, 81), (47, 44, 69, 65), (38, 32, 81, 76), (80, 84, 56, 60, 64, 68, 72, 77), (41, 38, 76, 73), (53, 50, 61, 57), (60, 56, 58, 62), (62, 58, 59, 63), (63, 59, 57, 61), (68, 64, 66, 70), (70, 66, 67, 71), (71, 67, 65, 69), (77, 72, 74, 79), (79, 74, 75, 78), (78, 75, 73, 76), (80, 77, 79, 82), (82, 79, 78, 83), (83, 78, 76, 81), (84, 80, 82, 86), (86, 82, 83, 87), (87, 83, 81, 85), (64, 60, 62, 66), (66, 62, 63, 67), (67, 63, 61, 65), (72, 68, 70, 74), (74, 70, 71, 75), (75, 71, 69, 73), (56, 84, 86, 58), (58, 86, 87, 59), (59, 87, 85, 57), (36, 53, 57, 85), (2, 0, 88, 89), (4, 2, 89, 90), (6, 4, 90, 91), (8, 6, 91, 92), (10, 8, 92, 93), (12, 10, 93, 94), (14, 12, 94, 95), (0, 14, 95, 88), (96, 97, 98, 99, 100, 101, 102, 103), (10, 12, 102, 101), (6, 8, 100, 99), (2, 4, 98, 97), (12, 14, 103, 102), (8, 10, 101, 100), (4, 6, 99, 98), (0, 2, 97, 96)])
_uv = me_cylinder_002.uv_layers.new(name='UVMap')
_uv.uv.foreach_set('vector', [1.0, 0.5, 1.0, 1.0, 0.875, 1.0, 0.875, 0.5, 0.875, 0.5, 0.875, 1.0, 0.75, 1.0, 0.75, 0.5, 0.75, 0.5, 0.75, 1.0, 0.625, 1.0, 0.625, 0.5, 0.625, 0.5, 0.625, 1.0, 0.5, 1.0, 0.5, 0.5, 0.5, 0.5, 0.5, 1.0, 0.375, 1.0, 0.375, 0.5, 0.375, 0.5, 0.375, 1.0, 0.25, 1.0, 0.25, 0.5, 0.5, 1.0, 0.625, 1.0, 0.625, 1.0, 0.5, 1.0, 0.25, 0.5, 0.25, 1.0, 0.125, 1.0, 0.125, 0.5, 0.125, 0.5, 0.125, 1.0, 0.0, 1.0, 0.0, 0.5, 0.6101, 0.3899, 0.75, 0.4479, 0.75, 0.4479, 0.6101, 0.3899, 0.06277, 0.25, 0.1176, 0.1176, 0.1176, 0.1176, 0.06277, 0.25, 0.125, 1.0, 0.25, 1.0, 0.25, 1.0, 0.125, 1.0, 0.75, 1.0, 0.875, 1.0, 0.875, 1.0, 0.75, 1.0, 0.375, 1.0, 0.5, 1.0, 0.5, 1.0, 0.375, 1.0, 0.0, 1.0, 0.125, 1.0, 0.125, 1.0, 0.0, 1.0, 0.875, 1.0, 1.0, 1.0, 1.0, 1.0, 0.875, 1.0, 0.625, 1.0, 0.75, 1.0, 0.75, 1.0, 0.625, 1.0, 0.25, 1.0, 0.375, 1.0, 0.375, 1.0, 0.25, 1.0, 0.25, 0.464, 0.4013, 0.4013, 0.4197, 0.4197, 0.25, 0.49, 0.4013, 0.4013, 0.464, 0.25, 0.49, 0.25, 0.4197, 0.4197, 0.464, 0.25, 0.4013, 0.0987, 0.4197, 0.08029, 0.49, 0.25, 0.4013, 0.0987, 0.25, 0.03602, 0.25, 0.01, 0.4197, 0.08029, 0.25, 0.03602, 0.0987, 0.0987, 0.08029, 0.08029, 0.25, 0.01, 0.0987, 0.0987, 0.03602, 0.25, 0.01, 0.25, 0.08029, 0.08029, 0.03602, 0.25, 0.0987, 0.4013, 0.08029, 0.4197, 0.01, 0.25, 0.0987, 0.4013, 0.25, 0.464, 0.25, 0.49, 0.08029, 0.4197, 0.464, 0.25, 0.4013, 0.4013, 0.4013, 0.4013, 0.464, 0.25, 0.03602, 0.25, 0.0987, 0.0987, 0.0987, 0.0987, 0.03602, 0.25, 0.25, 0.03602, 0.4013, 0.0987, 0.4013, 0.0987, 0.25, 0.03602, 0.25, 0.06277, 0.3824, 0.1176, 0.3824, 0.1176, 0.25, 0.06277, 0.4013, 0.0987, 0.464, 0.25, 0.464, 0.25, 0.4013, 0.0987, 0.0987, 0.4013, 0.03602, 0.25, 0.03602, 0.25, 0.0987, 0.4013, 0.0987, 0.0987, 0.25, 0.03602, 0.25, 0.03602, 0.0987, 0.0987, 0.25, 0.464, 0.0987, 0.4013, 0.0987, 0.4013, 0.25, 0.464, 0.4013, 0.4013, 0.25, 0.464, 0.25, 0.4628, 0.4005, 0.4005, 0.4005, 0.4005, 0.25, 0.4628, 0.25, 0.4372, 0.3824, 0.3824, 0.464, 0.25, 0.4013, 0.4013, 0.4005, 0.4005, 0.4628, 0.25, 0.4628, 0.25, 0.4005, 0.4005, 0.3824, 0.3824, 0.4372, 0.25, 0.4013, 0.0987, 0.464, 0.25, 0.4628, 0.25, 0.4005, 0.09951, 0.4005, 0.09951, 0.4628, 0.25, 0.4372, 0.25, 0.3824, 0.1176, 0.25, 0.03602, 0.4013, 0.0987, 0.4005, 0.09951, 0.25, 0.03717, 0.25, 0.03717, 0.4005, 0.09951, 0.3824, 0.1176, 0.25, 0.06277, 0.0987, 0.0987, 0.25, 0.03602, 0.25, 0.03717, 0.09951, 0.09951, 0.09951, 0.09951, 0.25, 0.03717, 0.25, 0.06277, 0.1176, 0.1176, 0.03602, 0.25, 0.0987, 0.0987, 0.09951, 0.09951, 0.03717, 0.25, 0.03717, 0.25, 0.09951, 0.09951, 0.1176, 0.1176, 0.06277, 0.25, 0.0987, 0.4013, 0.03602, 0.25, 0.03717, 0.25, 0.09951, 0.4005, 0.09951, 0.4005, 0.03717, 0.25, 0.06277, 0.25, 0.1176, 0.3824, 0.25, 0.464, 0.0987, 0.4013, 0.09951, 0.4005, 0.25, 0.4628, 0.25, 0.4628, 0.09951, 0.4005, 0.1176, 0.3824, 0.25, 0.4372, 0.4013, 0.4013, 0.25, 0.464, 0.25, 0.464, 0.4013, 0.4013, 0.3824, 0.3824, 0.25, 0.4372, 0.25, 0.4372, 0.3824, 0.3824, 0.1176, 0.1176, 0.25, 0.06277, 0.25, 0.06277, 0.1176, 0.1176, 0.4372, 0.25, 0.3824, 0.3824, 0.3824, 0.3824, 0.4372, 0.25, 0.3233, 0.3233, 0.25, 0.3537, 0.1767, 0.3233, 0.1463, 0.25, 0.1767, 0.1767, 0.25, 0.1463, 0.3233, 0.1767, 0.3537, 0.25, 0.3824, 0.1176, 0.4372, 0.25, 0.4372, 0.25, 0.3824, 0.1176, 0.1176, 0.3824, 0.06277, 0.25, 0.06277, 0.25, 0.1176, 0.3824, 0.1463, 0.25, 0.1767, 0.3233, 0.1471, 0.3529, 0.1045, 0.25, 0.1045, 0.25, 0.1471, 0.3529, 0.1188, 0.3812, 0.06441, 0.25, 0.06441, 0.25, 0.1188, 0.3812, 0.1176, 0.3824, 0.06277, 0.25, 0.25, 0.1463, 0.1767, 0.1767, 0.1471, 0.1471, 0.25, 0.1045, 0.25, 0.1045, 0.1471, 0.1471, 0.1188, 0.1188, 0.25, 0.06441, 0.25, 0.06441, 0.1188, 0.1188, 0.1176, 0.1176, 0.25, 0.06277, 0.3537, 0.25, 0.3233, 0.1767, 0.3529, 0.1471, 0.3955, 0.25, 0.3955, 0.25, 0.3529, 0.1471, 0.3812, 0.1188, 0.4356, 0.25, 0.4356, 0.25, 0.3812, 0.1188, 0.3824, 0.1176, 0.4372, 0.25, 0.3233, 0.3233, 0.3537, 0.25, 0.3955, 0.25, 0.3529, 0.3529, 0.3529, 0.3529, 0.3955, 0.25, 0.4356, 0.25, 0.3812, 0.3812, 0.3812, 0.3812, 0.4356, 0.25, 0.4372, 0.25, 0.3824, 0.3824, 0.25, 0.3537, 0.3233, 0.3233, 0.3529, 0.3529, 0.25, 0.3955, 0.25, 0.3955, 0.3529, 0.3529, 0.3812, 0.3812, 0.25, 0.4356, 0.25, 0.4356, 0.3812, 0.3812, 0.3824, 0.3824, 0.25, 0.4372, 0.1767, 0.1767, 0.1463, 0.25, 0.1045, 0.25, 0.1471, 0.1471, 0.1471, 0.1471, 0.1045, 0.25, 0.06441, 0.25, 0.1188, 0.1188, 0.1188, 0.1188, 0.06441, 0.25, 0.06277, 0.25, 0.1176, 0.1176, 0.3233, 0.1767, 0.25, 0.1463, 0.25, 0.1045, 0.3529, 0.1471, 0.3529, 0.1471, 0.25, 0.1045, 0.25, 0.06441, 0.3812, 0.1188, 0.3812, 0.1188, 0.25, 0.06441, 0.25, 0.06277, 0.3824, 0.1176, 0.1767, 0.3233, 0.25, 0.3537, 0.25, 0.3955, 0.1471, 0.3529, 0.1471, 0.3529, 0.25, 0.3955, 0.25, 0.4356, 0.1188, 0.3812, 0.1188, 0.3812, 0.25, 0.4356, 0.25, 0.4372, 0.1176, 0.3824, 0.25, 0.4372, 0.1176, 0.3824, 0.1176, 0.3824, 0.25, 0.4372, 0.8899, 0.3899, 0.75, 0.4479, 0.75, 0.49, 0.9197, 0.4197, 0.9479, 0.25, 0.8899, 0.3899, 0.9197, 0.4197, 0.99, 0.25, 0.8899, 0.1101, 0.9479, 0.25, 0.99, 0.25, 0.9197, 0.08029, 0.75, 0.05211, 0.8899, 0.1101, 0.9197, 0.08029, 0.75, 0.01, 0.6101, 0.1101, 0.75, 0.05211, 0.75, 0.01, 0.5803, 0.08029, 0.5521, 0.25, 0.6101, 0.1101, 0.5803, 0.08029, 0.51, 0.25, 0.6101, 0.3899, 0.5521, 0.25, 0.51, 0.25, 0.5803, 0.4197, 0.75, 0.4479, 0.6101, 0.3899, 0.5803, 0.4197, 0.75, 0.49, 0.75, 0.4479, 0.8899, 0.3899, 0.9479, 0.25, 0.8899, 0.1101, 0.75, 0.05211, 0.6101, 0.1101, 0.5521, 0.25, 0.6101, 0.3899, 0.6101, 0.1101, 0.5521, 0.25, 0.5521, 0.25, 0.6101, 0.1101, 0.8899, 0.1101, 0.75, 0.05211, 0.75, 0.05211, 0.8899, 0.1101, 0.8899, 0.3899, 0.9479, 0.25, 0.9479, 0.25, 0.8899, 0.3899, 0.5521, 0.25, 0.6101, 0.3899, 0.6101, 0.3899, 0.5521, 0.25, 0.75, 0.05211, 0.6101, 0.1101, 0.6101, 0.1101, 0.75, 0.05211, 0.9479, 0.25, 0.8899, 0.1101, 0.8899, 0.1101, 0.9479, 0.25, 0.75, 0.4479, 0.8899, 0.3899, 0.8899, 0.3899, 0.75, 0.4479])
me_cylinder_002.use_remesh_fix_poles = True
me_cylinder_002.use_remesh_preserve_attributes = False
me_cylinder_002.update()
me_cylinder_003 = bpy.data.meshes.new('Cylinder.003')
me_cylinder_003.from_pydata([(0.0, 1.0, -1.0), (-0.2945, 0.2945, 2.447), (0.7071, 0.7071, -1.0), (-0.4166, 6.778e-08, 2.447), (1.0, -4.371e-08, -1.0), (-0.2945, -0.2945, 2.447), (0.7071, -0.7071, -1.0), (-1.77e-08, -0.4166, 2.447), (-8.742e-08, -1.0, -1.0), (0.2945, -0.2945, 2.447), (-0.7071, -0.7071, -1.0), (0.4166, -9.412e-09, 2.447), (-1.0, 1.192e-08, -1.0), (0.2945, 0.2945, 2.447), (-0.7071, 0.7071, -1.0), (4.846e-08, 0.4166, 2.447), (0.0, 0.5629, 0.616), (0.0, 1.0, 0.2121), (0.0, 0.7302, 0.5853), (0.0, 0.872, 0.4977), (0.0, 0.9667, 0.3667), (0.398, 0.398, 0.616), (0.7071, 0.7071, 0.2121), (0.5163, 0.5163, 0.5853), (0.6166, 0.6166, 0.4977), (0.6836, 0.6836, 0.3667), (0.5629, -1.49e-08, 0.616), (1.0, -4.371e-08, 0.2121), (0.7302, -2.515e-08, 0.5853), (0.872, -3.539e-08, 0.4977), (0.9667, -4.005e-08, 0.3667), (0.398, -0.398, 0.616), (0.7071, -0.7071, 0.2121), (0.5163, -0.5163, 0.5853), (0.6166, -0.6166, 0.4977), (0.6836, -0.6836, 0.3667), (-8.941e-08, -0.5629, 0.616), (-8.742e-08, -1.0, 0.2121), (-8.941e-08, -0.7302, 0.5853), (-8.754e-08, -0.872, 0.4977), (-8.754e-08, -0.9667, 0.3667), (-0.398, -0.398, 0.616), (-0.7071, -0.7071, 0.2121), (-0.5163, -0.5163, 0.5853), (-0.6166, -0.6166, 0.4977), (-0.6836, -0.6836, 0.3667), (-0.5629, 8.941e-08, 0.616), (-1.0, 1.192e-08, 0.2121), (-0.7302, 5.96e-08, 0.5853), (-0.872, 3.353e-08, 0.4977), (-0.9667, 1.77e-08, 0.3667), (-0.398, 0.398, 0.616), (-0.7071, 0.7071, 0.2121), (-0.5163, 0.5163, 0.5853), (-0.6166, 0.6166, 0.4977), (-0.6836, 0.6836, 0.3667)], [], [(14, 52, 17, 0), (4, 27, 32, 6), (6, 32, 37, 8), (8, 37, 42, 10), (10, 42, 47, 12), (12, 47, 52, 14), (0, 17, 22, 2), (13, 15, 1, 3, 5, 7, 9, 11), (2, 22, 27, 4), (0, 2, 4, 6, 8, 10, 12, 14), (22, 17, 20, 25), (25, 20, 19, 24), (24, 19, 18, 23), (23, 18, 16, 21), (27, 22, 25, 30), (30, 25, 24, 29), (29, 24, 23, 28), (28, 23, 21, 26), (32, 27, 30, 35), (35, 30, 29, 34), (34, 29, 28, 33), (33, 28, 26, 31), (37, 32, 35, 40), (40, 35, 34, 39), (39, 34, 33, 38), (38, 33, 31, 36), (42, 37, 40, 45), (45, 40, 39, 44), (44, 39, 38, 43), (43, 38, 36, 41), (47, 42, 45, 50), (50, 45, 44, 49), (49, 44, 43, 48), (48, 43, 41, 46), (52, 47, 50, 55), (55, 50, 49, 54), (54, 49, 48, 53), (53, 48, 46, 51), (17, 52, 55, 20), (20, 55, 54, 19), (19, 54, 53, 18), (18, 53, 51, 16), (51, 46, 3, 1), (16, 51, 1, 15), (21, 16, 15, 13), (26, 21, 13, 11), (31, 26, 11, 9), (36, 31, 9, 7), (41, 36, 7, 5), (46, 41, 5, 3)])
_uv = me_cylinder_003.uv_layers.new(name='UVMap')
_uv.uv.foreach_set('vector', [0.125, 0.5, 0.125, 0.899, 0.0, 0.899, 0.0, 0.5, 0.75, 0.5, 0.75, 0.899, 0.625, 0.899, 0.625, 0.5, 0.625, 0.5, 0.625, 0.899, 0.5, 0.899, 0.5, 0.5, 0.5, 0.5, 0.5, 0.899, 0.375, 0.899, 0.375, 0.5, 0.375, 0.5, 0.375, 0.899, 0.25, 0.899, 0.25, 0.5, 0.25, 0.5, 0.25, 0.899, 0.125, 0.899, 0.125, 0.5, 1.0, 0.5, 1.0, 0.899, 0.875, 0.899, 0.875, 0.5, 0.3455, 0.3455, 0.25, 0.3851, 0.1545, 0.3455, 0.1149, 0.25, 0.1545, 0.1545, 0.25, 0.1149, 0.3455, 0.1545, 0.3851, 0.25, 0.875, 0.5, 0.875, 0.899, 0.75, 0.899, 0.75, 0.5, 0.75, 0.49, 0.9197, 0.4197, 0.99, 0.25, 0.9197, 0.08029, 0.75, 0.01, 0.5803, 0.08029, 0.51, 0.25, 0.5803, 0.4197, 0.875, 0.899, 1.0, 0.899, 0.9979, 0.9377, 0.8771, 0.9377, 0.8771, 0.9377, 0.9979, 0.9377, 0.992, 1.0, 0.883, 1.0, 0.4088, 0.4242, 0.2609, 0.4855, 0.25, 0.4252, 0.3739, 0.3739, 0.3739, 0.3739, 0.25, 0.4252, 0.25, 0.3851, 0.3455, 0.3455, 0.75, 0.899, 0.875, 0.899, 0.8729, 0.9377, 0.7521, 0.9377, 0.7521, 0.9377, 0.8729, 0.9377, 0.867, 1.0, 0.758, 1.0, 0.4855, 0.2609, 0.4242, 0.4088, 0.3739, 0.3739, 0.4252, 0.25, 0.4252, 0.25, 0.3739, 0.3739, 0.3455, 0.3455, 0.3851, 0.25, 0.625, 0.899, 0.75, 0.899, 0.7479, 0.9377, 0.6271, 0.9377, 0.6271, 0.9377, 0.7479, 0.9377, 0.742, 1.0, 0.633, 1.0, 0.4242, 0.09116, 0.4855, 0.2391, 0.4252, 0.25, 0.3739, 0.1261, 0.3739, 0.1261, 0.4252, 0.25, 0.3851, 0.25, 0.3455, 0.1545, 0.5, 0.899, 0.625, 0.899, 0.6229, 0.9377, 0.5021, 0.9377, 0.5021, 0.9377, 0.6229, 0.9377, 0.617, 1.0, 0.508, 1.0, 0.2609, 0.0145, 0.4088, 0.07579, 0.3739, 0.1261, 0.25, 0.07476, 0.25, 0.07476, 0.3739, 0.1261, 0.3455, 0.1545, 0.25, 0.1149, 0.375, 0.899, 0.5, 0.899, 0.4979, 0.9377, 0.3771, 0.9377, 0.3771, 0.9377, 0.4979, 0.9377, 0.492, 1.0, 0.383, 1.0, 0.09116, 0.07579, 0.2391, 0.0145, 0.25, 0.07476, 0.1261, 0.1261, 0.1261, 0.1261, 0.25, 0.07476, 0.25, 0.1149, 0.1545, 0.1545, 0.25, 0.899, 0.375, 0.899, 0.3729, 0.9377, 0.2521, 0.9377, 0.2521, 0.9377, 0.3729, 0.9377, 0.367, 1.0, 0.258, 1.0, 0.0145, 0.2391, 0.07579, 0.09116, 0.1261, 0.1261, 0.07476, 0.25, 0.07476, 0.25, 0.1261, 0.1261, 0.1545, 0.1545, 0.1149, 0.25, 0.125, 0.899, 0.25, 0.899, 0.2479, 0.9377, 0.1271, 0.9377, 0.1271, 0.9377, 0.2479, 0.9377, 0.242, 1.0, 0.133, 1.0, 0.07579, 0.4088, 0.0145, 0.2609, 0.07476, 0.25, 0.1261, 0.3739, 0.1261, 0.3739, 0.07476, 0.25, 0.1149, 0.25, 0.1545, 0.3455, 0.0, 0.899, 0.125, 0.899, 0.1229, 0.9377, 0.00208, 0.9377, 0.00208, 0.9377, 0.1229, 0.9377, 0.117, 1.0, 0.008002, 1.0, 0.2391, 0.4855, 0.09116, 0.4242, 0.1261, 0.3739, 0.25, 0.4252, 0.25, 0.4252, 0.1261, 0.3739, 0.1545, 0.3455, 0.25, 0.3851, 0.1545, 0.3455, 0.1149, 0.25, 0.1149, 0.25, 0.1545, 0.3455, 0.25, 0.3851, 0.1545, 0.3455, 0.1545, 0.3455, 0.25, 0.3851, 0.3455, 0.3455, 0.25, 0.3851, 0.25, 0.3851, 0.3455, 0.3455, 0.3851, 0.25, 0.3455, 0.3455, 0.3455, 0.3455, 0.3851, 0.25, 0.3455, 0.1545, 0.3851, 0.25, 0.3851, 0.25, 0.3455, 0.1545, 0.25, 0.1149, 0.3455, 0.1545, 0.3455, 0.1545, 0.25, 0.1149, 0.1545, 0.1545, 0.25, 0.1149, 0.25, 0.1149, 0.1545, 0.1545, 0.1149, 0.25, 0.1545, 0.1545, 0.1545, 0.1545, 0.1149, 0.25])
me_cylinder_003.use_remesh_fix_poles = True
me_cylinder_003.use_remesh_preserve_attributes = False
me_cylinder_003.update()
me_cylinder_004 = bpy.data.meshes.new('Cylinder.004')
me_cylinder_004.from_pydata([(0.0, 1.0, -1.0), (-0.2945, 0.2945, 2.447), (0.7071, 0.7071, -1.0), (-0.4166, 6.778e-08, 2.447), (1.0, -4.371e-08, -1.0), (-0.2945, -0.2945, 2.447), (0.7071, -0.7071, -1.0), (-1.77e-08, -0.4166, 2.447), (-8.742e-08, -1.0, -1.0), (0.2945, -0.2945, 2.447), (-0.7071, -0.7071, -1.0), (0.4166, -9.412e-09, 2.447), (-1.0, 1.192e-08, -1.0), (0.2945, 0.2945, 2.447), (-0.7071, 0.7071, -1.0), (4.846e-08, 0.4166, 2.447), (0.0, 0.5629, 0.616), (0.0, 1.0, 0.2121), (0.0, 0.7302, 0.5853), (0.0, 0.872, 0.4977), (0.0, 0.9667, 0.3667), (0.398, 0.398, 0.616), (0.7071, 0.7071, 0.2121), (0.5163, 0.5163, 0.5853), (0.6166, 0.6166, 0.4977), (0.6836, 0.6836, 0.3667), (0.5629, -1.49e-08, 0.616), (1.0, -4.371e-08, 0.2121), (0.7302, -2.515e-08, 0.5853), (0.872, -3.539e-08, 0.4977), (0.9667, -4.005e-08, 0.3667), (0.398, -0.398, 0.616), (0.7071, -0.7071, 0.2121), (0.5163, -0.5163, 0.5853), (0.6166, -0.6166, 0.4977), (0.6836, -0.6836, 0.3667), (-8.941e-08, -0.5629, 0.616), (-8.742e-08, -1.0, 0.2121), (-8.941e-08, -0.7302, 0.5853), (-8.754e-08, -0.872, 0.4977), (-8.754e-08, -0.9667, 0.3667), (-0.398, -0.398, 0.616), (-0.7071, -0.7071, 0.2121), (-0.5163, -0.5163, 0.5853), (-0.6166, -0.6166, 0.4977), (-0.6836, -0.6836, 0.3667), (-0.5629, 8.941e-08, 0.616), (-1.0, 1.192e-08, 0.2121), (-0.7302, 5.96e-08, 0.5853), (-0.872, 3.353e-08, 0.4977), (-0.9667, 1.77e-08, 0.3667), (-0.398, 0.398, 0.616), (-0.7071, 0.7071, 0.2121), (-0.5163, 0.5163, 0.5853), (-0.6166, 0.6166, 0.4977), (-0.6836, 0.6836, 0.3667)], [], [(14, 52, 17, 0), (4, 27, 32, 6), (6, 32, 37, 8), (8, 37, 42, 10), (10, 42, 47, 12), (12, 47, 52, 14), (0, 17, 22, 2), (13, 15, 1, 3, 5, 7, 9, 11), (2, 22, 27, 4), (0, 2, 4, 6, 8, 10, 12, 14), (22, 17, 20, 25), (25, 20, 19, 24), (24, 19, 18, 23), (23, 18, 16, 21), (27, 22, 25, 30), (30, 25, 24, 29), (29, 24, 23, 28), (28, 23, 21, 26), (32, 27, 30, 35), (35, 30, 29, 34), (34, 29, 28, 33), (33, 28, 26, 31), (37, 32, 35, 40), (40, 35, 34, 39), (39, 34, 33, 38), (38, 33, 31, 36), (42, 37, 40, 45), (45, 40, 39, 44), (44, 39, 38, 43), (43, 38, 36, 41), (47, 42, 45, 50), (50, 45, 44, 49), (49, 44, 43, 48), (48, 43, 41, 46), (52, 47, 50, 55), (55, 50, 49, 54), (54, 49, 48, 53), (53, 48, 46, 51), (17, 52, 55, 20), (20, 55, 54, 19), (19, 54, 53, 18), (18, 53, 51, 16), (51, 46, 3, 1), (16, 51, 1, 15), (21, 16, 15, 13), (26, 21, 13, 11), (31, 26, 11, 9), (36, 31, 9, 7), (41, 36, 7, 5), (46, 41, 5, 3)])
_uv = me_cylinder_004.uv_layers.new(name='UVMap')
_uv.uv.foreach_set('vector', [0.125, 0.5, 0.125, 0.899, 0.0, 0.899, 0.0, 0.5, 0.75, 0.5, 0.75, 0.899, 0.625, 0.899, 0.625, 0.5, 0.625, 0.5, 0.625, 0.899, 0.5, 0.899, 0.5, 0.5, 0.5, 0.5, 0.5, 0.899, 0.375, 0.899, 0.375, 0.5, 0.375, 0.5, 0.375, 0.899, 0.25, 0.899, 0.25, 0.5, 0.25, 0.5, 0.25, 0.899, 0.125, 0.899, 0.125, 0.5, 1.0, 0.5, 1.0, 0.899, 0.875, 0.899, 0.875, 0.5, 0.3455, 0.3455, 0.25, 0.3851, 0.1545, 0.3455, 0.1149, 0.25, 0.1545, 0.1545, 0.25, 0.1149, 0.3455, 0.1545, 0.3851, 0.25, 0.875, 0.5, 0.875, 0.899, 0.75, 0.899, 0.75, 0.5, 0.75, 0.49, 0.9197, 0.4197, 0.99, 0.25, 0.9197, 0.08029, 0.75, 0.01, 0.5803, 0.08029, 0.51, 0.25, 0.5803, 0.4197, 0.875, 0.899, 1.0, 0.899, 0.9979, 0.9377, 0.8771, 0.9377, 0.8771, 0.9377, 0.9979, 0.9377, 0.992, 1.0, 0.883, 1.0, 0.4088, 0.4242, 0.2609, 0.4855, 0.25, 0.4252, 0.3739, 0.3739, 0.3739, 0.3739, 0.25, 0.4252, 0.25, 0.3851, 0.3455, 0.3455, 0.75, 0.899, 0.875, 0.899, 0.8729, 0.9377, 0.7521, 0.9377, 0.7521, 0.9377, 0.8729, 0.9377, 0.867, 1.0, 0.758, 1.0, 0.4855, 0.2609, 0.4242, 0.4088, 0.3739, 0.3739, 0.4252, 0.25, 0.4252, 0.25, 0.3739, 0.3739, 0.3455, 0.3455, 0.3851, 0.25, 0.625, 0.899, 0.75, 0.899, 0.7479, 0.9377, 0.6271, 0.9377, 0.6271, 0.9377, 0.7479, 0.9377, 0.742, 1.0, 0.633, 1.0, 0.4242, 0.09116, 0.4855, 0.2391, 0.4252, 0.25, 0.3739, 0.1261, 0.3739, 0.1261, 0.4252, 0.25, 0.3851, 0.25, 0.3455, 0.1545, 0.5, 0.899, 0.625, 0.899, 0.6229, 0.9377, 0.5021, 0.9377, 0.5021, 0.9377, 0.6229, 0.9377, 0.617, 1.0, 0.508, 1.0, 0.2609, 0.0145, 0.4088, 0.07579, 0.3739, 0.1261, 0.25, 0.07476, 0.25, 0.07476, 0.3739, 0.1261, 0.3455, 0.1545, 0.25, 0.1149, 0.375, 0.899, 0.5, 0.899, 0.4979, 0.9377, 0.3771, 0.9377, 0.3771, 0.9377, 0.4979, 0.9377, 0.492, 1.0, 0.383, 1.0, 0.09116, 0.07579, 0.2391, 0.0145, 0.25, 0.07476, 0.1261, 0.1261, 0.1261, 0.1261, 0.25, 0.07476, 0.25, 0.1149, 0.1545, 0.1545, 0.25, 0.899, 0.375, 0.899, 0.3729, 0.9377, 0.2521, 0.9377, 0.2521, 0.9377, 0.3729, 0.9377, 0.367, 1.0, 0.258, 1.0, 0.0145, 0.2391, 0.07579, 0.09116, 0.1261, 0.1261, 0.07476, 0.25, 0.07476, 0.25, 0.1261, 0.1261, 0.1545, 0.1545, 0.1149, 0.25, 0.125, 0.899, 0.25, 0.899, 0.2479, 0.9377, 0.1271, 0.9377, 0.1271, 0.9377, 0.2479, 0.9377, 0.242, 1.0, 0.133, 1.0, 0.07579, 0.4088, 0.0145, 0.2609, 0.07476, 0.25, 0.1261, 0.3739, 0.1261, 0.3739, 0.07476, 0.25, 0.1149, 0.25, 0.1545, 0.3455, 0.0, 0.899, 0.125, 0.899, 0.1229, 0.9377, 0.00208, 0.9377, 0.00208, 0.9377, 0.1229, 0.9377, 0.117, 1.0, 0.008002, 1.0, 0.2391, 0.4855, 0.09116, 0.4242, 0.1261, 0.3739, 0.25, 0.4252, 0.25, 0.4252, 0.1261, 0.3739, 0.1545, 0.3455, 0.25, 0.3851, 0.1545, 0.3455, 0.1149, 0.25, 0.1149, 0.25, 0.1545, 0.3455, 0.25, 0.3851, 0.1545, 0.3455, 0.1545, 0.3455, 0.25, 0.3851, 0.3455, 0.3455, 0.25, 0.3851, 0.25, 0.3851, 0.3455, 0.3455, 0.3851, 0.25, 0.3455, 0.3455, 0.3455, 0.3455, 0.3851, 0.25, 0.3455, 0.1545, 0.3851, 0.25, 0.3851, 0.25, 0.3455, 0.1545, 0.25, 0.1149, 0.3455, 0.1545, 0.3455, 0.1545, 0.25, 0.1149, 0.1545, 0.1545, 0.25, 0.1149, 0.25, 0.1149, 0.1545, 0.1545, 0.1149, 0.25, 0.1545, 0.1545, 0.1545, 0.1545, 0.1149, 0.25])
me_cylinder_004.use_remesh_fix_poles = True
me_cylinder_004.use_remesh_preserve_attributes = False
me_cylinder_004.update()
me_cylinder_005 = bpy.data.meshes.new('Cylinder.005')
me_cylinder_005.from_pydata([(-0.0979, 0.0979, 2.447), (-0.1385, 1.919e-08, 2.447), (-0.0979, -0.0979, 2.447), (2.323e-08, -0.1385, 2.447), (0.0979, -0.0979, 2.447), (0.1385, -6.47e-09, 2.447), (0.0979, 0.0979, 2.447), (4.522e-08, 0.1385, 2.447), (0.0, 0.5629, 0.616), (0.0, 1.0, 0.2121), (0.0, 0.7302, 0.5853), (0.0, 0.872, 0.4977), (0.0, 0.9667, 0.3667), (0.398, 0.398, 0.616), (0.7071, 0.7071, 0.2121), (0.5163, 0.5163, 0.5853), (0.6166, 0.6166, 0.4977), (0.6836, 0.6836, 0.3667), (0.5629, -1.49e-08, 0.616), (1.0, -4.371e-08, 0.2121), (0.7302, -2.515e-08, 0.5853), (0.872, -3.539e-08, 0.4977), (0.9667, -4.005e-08, 0.3667), (0.398, -0.398, 0.616), (0.7071, -0.7071, 0.2121), (0.5163, -0.5163, 0.5853), (0.6166, -0.6166, 0.4977), (0.6836, -0.6836, 0.3667), (-8.941e-08, -0.5629, 0.616), (-8.742e-08, -1.0, 0.2121), (-8.941e-08, -0.7302, 0.5853), (-8.754e-08, -0.872, 0.4977), (-8.754e-08, -0.9667, 0.3667), (-0.398, -0.398, 0.616), (-0.7071, -0.7071, 0.2121), (-0.5163, -0.5163, 0.5853), (-0.6166, -0.6166, 0.4977), (-0.6836, -0.6836, 0.3667), (-0.5629, 8.941e-08, 0.616), (-1.0, 1.192e-08, 0.2121), (-0.7302, 5.96e-08, 0.5853), (-0.872, 3.353e-08, 0.4977), (-0.9667, 1.77e-08, 0.3667), (-0.398, 0.398, 0.616), (-0.7071, 0.7071, 0.2121), (-0.5163, 0.5163, 0.5853), (-0.6166, 0.6166, 0.4977), (-0.6836, 0.6836, 0.3667)], [], [(6, 7, 0, 1, 2, 3, 4, 5), (14, 9, 12, 17), (17, 12, 11, 16), (16, 11, 10, 15), (15, 10, 8, 13), (19, 14, 17, 22), (22, 17, 16, 21), (21, 16, 15, 20), (20, 15, 13, 18), (24, 19, 22, 27), (27, 22, 21, 26), (26, 21, 20, 25), (25, 20, 18, 23), (29, 24, 27, 32), (32, 27, 26, 31), (31, 26, 25, 30), (30, 25, 23, 28), (34, 29, 32, 37), (37, 32, 31, 36), (36, 31, 30, 35), (35, 30, 28, 33), (39, 34, 37, 42), (42, 37, 36, 41), (41, 36, 35, 40), (40, 35, 33, 38), (44, 39, 42, 47), (47, 42, 41, 46), (46, 41, 40, 45), (45, 40, 38, 43), (9, 44, 47, 12), (12, 47, 46, 11), (11, 46, 45, 10), (10, 45, 43, 8), (43, 38, 1, 0), (8, 43, 0, 7), (13, 8, 7, 6), (18, 13, 6, 5), (23, 18, 5, 4), (28, 23, 4, 3), (33, 28, 3, 2), (38, 33, 2, 1)])
_uv = me_cylinder_005.uv_layers.new(name='UVMap')
_uv.uv.foreach_set('vector', [0.3455, 0.3455, 0.25, 0.3851, 0.1545, 0.3455, 0.1149, 0.25, 0.1545, 0.1545, 0.25, 0.1149, 0.3455, 0.1545, 0.3851, 0.25, 0.875, 0.899, 1.0, 0.899, 0.9979, 0.9377, 0.8771, 0.9377, 0.8771, 0.9377, 0.9979, 0.9377, 0.992, 1.0, 0.883, 1.0, 0.4088, 0.4242, 0.2609, 0.4855, 0.25, 0.4252, 0.3739, 0.3739, 0.3739, 0.3739, 0.25, 0.4252, 0.25, 0.3851, 0.3455, 0.3455, 0.75, 0.899, 0.875, 0.899, 0.8729, 0.9377, 0.7521, 0.9377, 0.7521, 0.9377, 0.8729, 0.9377, 0.867, 1.0, 0.758, 1.0, 0.4855, 0.2609, 0.4242, 0.4088, 0.3739, 0.3739, 0.4252, 0.25, 0.4252, 0.25, 0.3739, 0.3739, 0.3455, 0.3455, 0.3851, 0.25, 0.625, 0.899, 0.75, 0.899, 0.7479, 0.9377, 0.6271, 0.9377, 0.6271, 0.9377, 0.7479, 0.9377, 0.742, 1.0, 0.633, 1.0, 0.4242, 0.09116, 0.4855, 0.2391, 0.4252, 0.25, 0.3739, 0.1261, 0.3739, 0.1261, 0.4252, 0.25, 0.3851, 0.25, 0.3455, 0.1545, 0.5, 0.899, 0.625, 0.899, 0.6229, 0.9377, 0.5021, 0.9377, 0.5021, 0.9377, 0.6229, 0.9377, 0.617, 1.0, 0.508, 1.0, 0.2609, 0.0145, 0.4088, 0.07579, 0.3739, 0.1261, 0.25, 0.07476, 0.25, 0.07476, 0.3739, 0.1261, 0.3455, 0.1545, 0.25, 0.1149, 0.375, 0.899, 0.5, 0.899, 0.4979, 0.9377, 0.3771, 0.9377, 0.3771, 0.9377, 0.4979, 0.9377, 0.492, 1.0, 0.383, 1.0, 0.09116, 0.07579, 0.2391, 0.0145, 0.25, 0.07476, 0.1261, 0.1261, 0.1261, 0.1261, 0.25, 0.07476, 0.25, 0.1149, 0.1545, 0.1545, 0.25, 0.899, 0.375, 0.899, 0.3729, 0.9377, 0.2521, 0.9377, 0.2521, 0.9377, 0.3729, 0.9377, 0.367, 1.0, 0.258, 1.0, 0.0145, 0.2391, 0.07579, 0.09116, 0.1261, 0.1261, 0.07476, 0.25, 0.07476, 0.25, 0.1261, 0.1261, 0.1545, 0.1545, 0.1149, 0.25, 0.125, 0.899, 0.25, 0.899, 0.2479, 0.9377, 0.1271, 0.9377, 0.1271, 0.9377, 0.2479, 0.9377, 0.242, 1.0, 0.133, 1.0, 0.07579, 0.4088, 0.0145, 0.2609, 0.07476, 0.25, 0.1261, 0.3739, 0.1261, 0.3739, 0.07476, 0.25, 0.1149, 0.25, 0.1545, 0.3455, 0.0, 0.899, 0.125, 0.899, 0.1229, 0.9377, 0.00208, 0.9377, 0.00208, 0.9377, 0.1229, 0.9377, 0.117, 1.0, 0.008002, 1.0, 0.2391, 0.4855, 0.09116, 0.4242, 0.1261, 0.3739, 0.25, 0.4252, 0.25, 0.4252, 0.1261, 0.3739, 0.1545, 0.3455, 0.25, 0.3851, 0.1545, 0.3455, 0.1149, 0.25, 0.1149, 0.25, 0.1545, 0.3455, 0.25, 0.3851, 0.1545, 0.3455, 0.1545, 0.3455, 0.25, 0.3851, 0.3455, 0.3455, 0.25, 0.3851, 0.25, 0.3851, 0.3455, 0.3455, 0.3851, 0.25, 0.3455, 0.3455, 0.3455, 0.3455, 0.3851, 0.25, 0.3455, 0.1545, 0.3851, 0.25, 0.3851, 0.25, 0.3455, 0.1545, 0.25, 0.1149, 0.3455, 0.1545, 0.3455, 0.1545, 0.25, 0.1149, 0.1545, 0.1545, 0.25, 0.1149, 0.25, 0.1149, 0.1545, 0.1545, 0.1149, 0.25, 0.1545, 0.1545, 0.1545, 0.1545, 0.1149, 0.25])
me_cylinder_005.use_remesh_fix_poles = True
me_cylinder_005.use_remesh_preserve_attributes = False
me_cylinder_005.update()

# ---- objects
ob_cylinder = bpy.data.objects.new('Cylinder', me_cylinder)
ob_cylinder_001 = bpy.data.objects.new('Cylinder.001', me_cylinder_001)
ob_cylinder_002 = bpy.data.objects.new('Cylinder.002', me_cylinder_002)
ob_cylinder_003 = bpy.data.objects.new('Cylinder.003', me_cylinder_003)
ob_cylinder_004 = bpy.data.objects.new('Cylinder.004', me_cylinder_004)
ob_cylinder_005 = bpy.data.objects.new('Cylinder.005', me_cylinder_005)

# ---- transforms, parenting, visibility, modifiers, constraints
ob_cylinder.location = (6.272e-08, -1.49e-08, 0.01692)
ob_cylinder.rotation_euler = (0.0, 3.142, 0.0)
ob_cylinder_001.location = (6.272e-08, -1.49e-08, 0.8302)
ob_cylinder_001.rotation_euler = (0.0, 3.142, 0.0)
ob_cylinder_001.scale = (0.7541, 0.7541, 0.7541)
ob_cylinder_002.location = (6.272e-08, -1.49e-08, 1.5)
ob_cylinder_002.rotation_euler = (0.0, 3.142, 0.0)
ob_cylinder_002.scale = (0.5609, 0.5609, 0.5609)
ob_cylinder_003.location = (0.0, 0.0, 0.2213)
ob_cylinder_003.scale = (0.1498, 0.1498, 0.1498)
ob_cylinder_004.location = (0.0, 0.0, 1.035)
ob_cylinder_004.scale = (0.09303, 0.09303, 0.1305)
ob_cylinder_005.location = (0.0, 0.0, 1.567)
ob_cylinder_005.scale = (0.09303, 0.09303, 0.1305)

# ---- collection membership
col_collection.objects.link(ob_cylinder)
col_collection.objects.link(ob_cylinder_001)
col_collection.objects.link(ob_cylinder_002)
col_collection.objects.link(ob_cylinder_003)
col_collection.objects.link(ob_cylinder_004)
col_collection.objects.link(ob_cylinder_005)

# ---- scene / render settings (as saved in the file)
scene.frame_start = 1; scene.frame_end = 250; scene.frame_set(1)
scene.render.engine = 'BLENDER_EEVEE_NEXT'
scene.cycles.sampling_pattern = 'TABULATED_SOBOL'
scene.cycles.use_light_tree = False
scene.view_settings.view_transform = 'Filmic'
bpy.context.view_layer.update()

# ---- added for rendering (the .blend has no active camera and no usable light): camera, sun
cam_auto = bpy.data.cameras.new('AutoCamera')
cam_auto.lens = 50.0
cam_auto.sensor_width = 36.0
cam_auto.clip_end = 1000.0
ob_auto_camera = bpy.data.objects.new('AutoCamera', cam_auto)
scene.collection.objects.link(ob_auto_camera)
ob_auto_camera.location = (4.06098, -4.87317, 3.85371)
ob_auto_camera.rotation_euler = (1.09748, -7.21219e-08, 0.694738)
scene.camera = ob_auto_camera
light_auto_sun = bpy.data.lights.new('AutoSun', 'SUN')
light_auto_sun.energy = 3.0
light_auto_sun.angle = 0.0523599
ob_auto_sun = bpy.data.objects.new('AutoSun', light_auto_sun)
scene.collection.objects.link(ob_auto_sun)
ob_auto_sun.rotation_euler = (0.872665, 0.174533, 0.523599)
bpy.context.view_layer.update()
